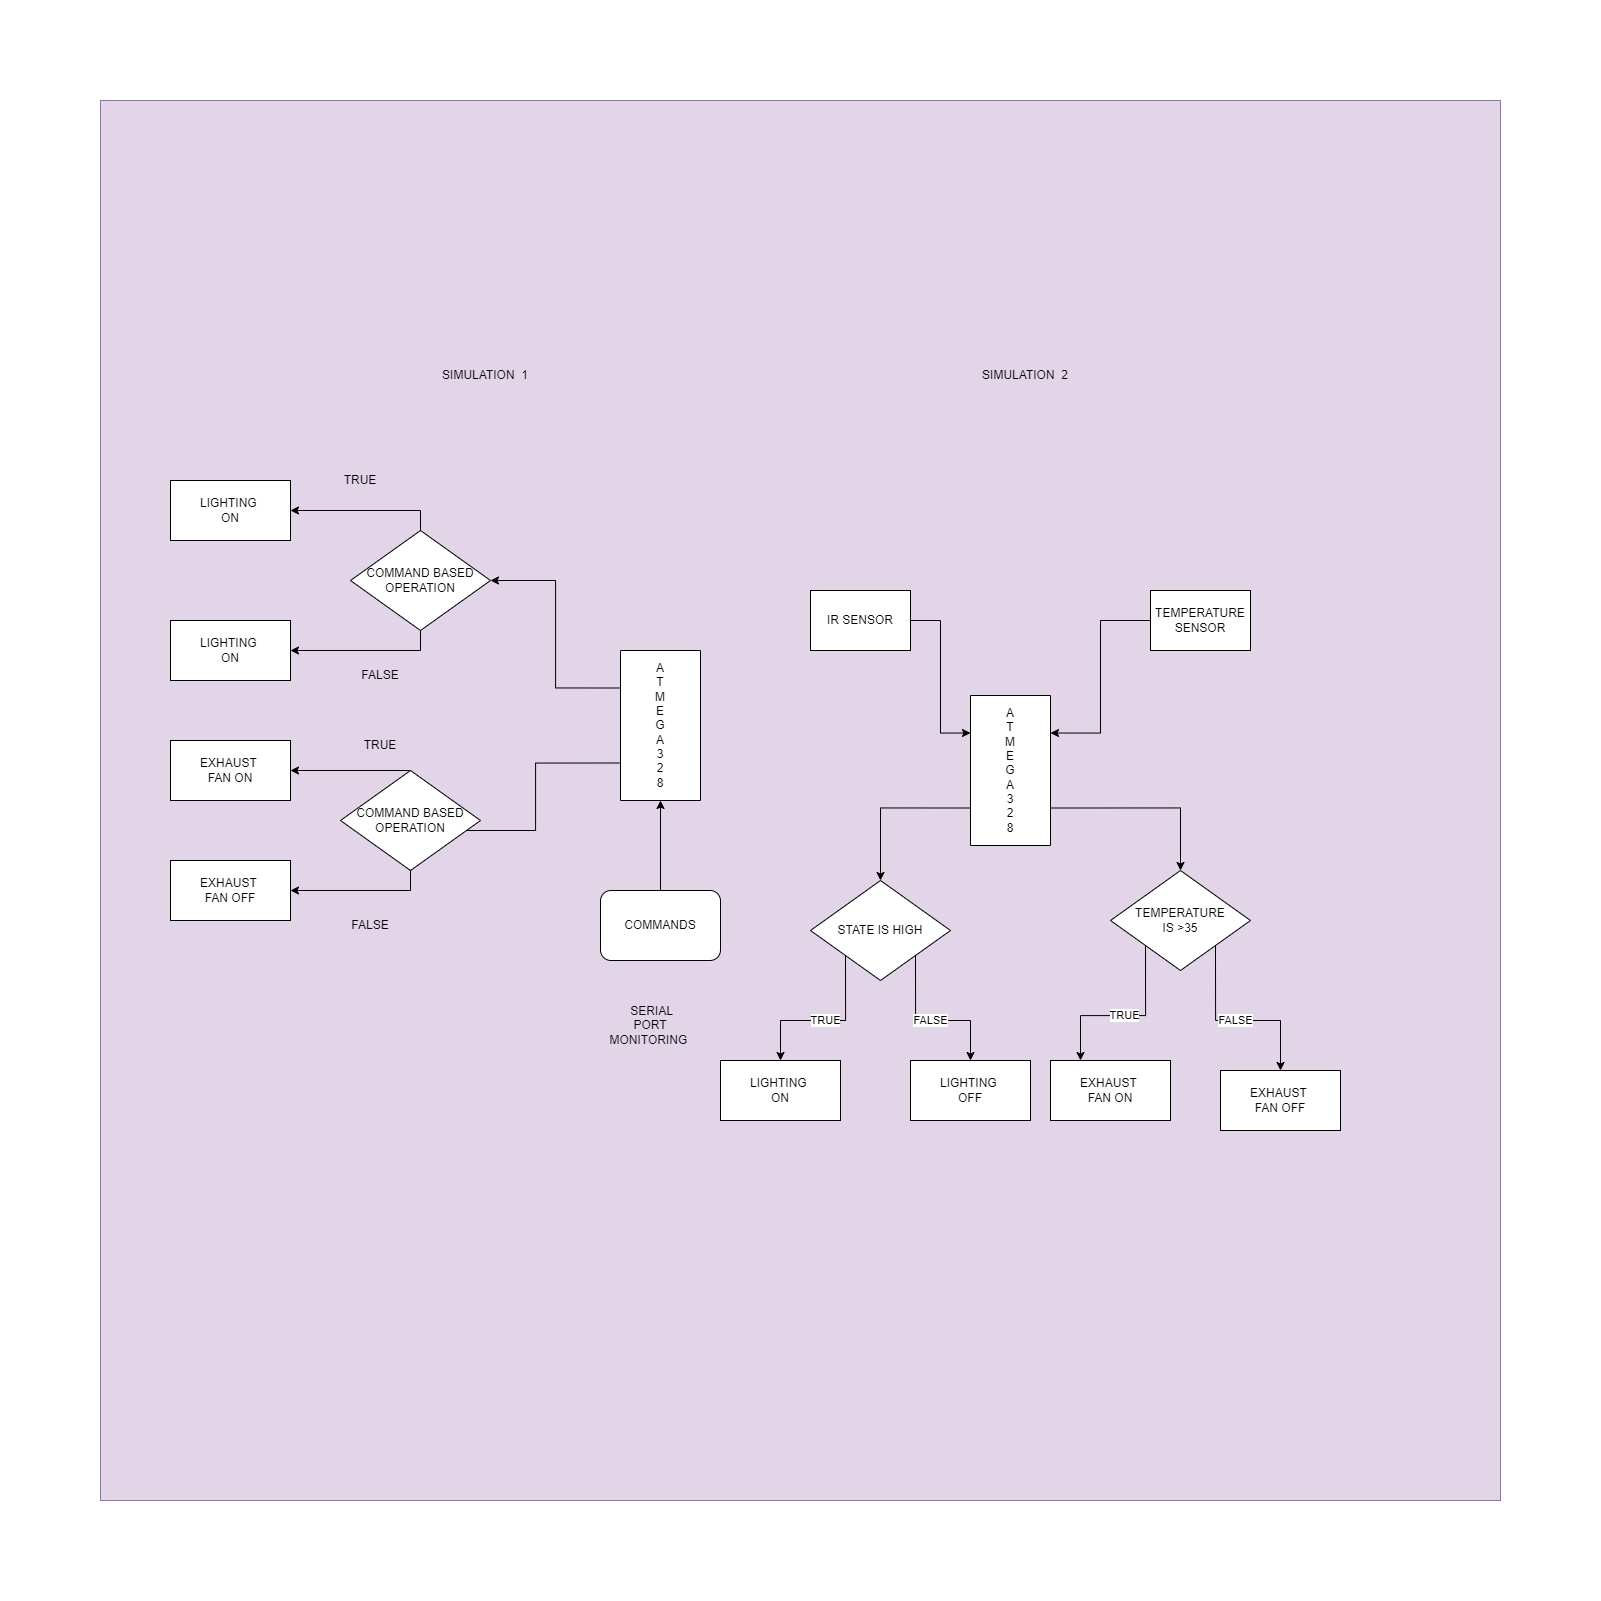

The diagram above was exported from draw.io. Its source (the exported page's mxGraphModel, read from the mxfile embedded in the PNG):
<mxGraphModel dx="2272" dy="1860" grid="1" gridSize="10" guides="1" tooltips="1" connect="1" arrows="1" fold="1" page="1" pageScale="1" pageWidth="850" pageHeight="1100" math="0" shadow="0">
  <root>
    <mxCell id="0" />
    <mxCell id="1" parent="0" />
    <mxCell id="Xe3XCcUFJR5smsc_0dqw-1" value="" style="whiteSpace=wrap;html=1;aspect=fixed;fillColor=#e1d5e7;strokeColor=#9673a6;" parent="1" vertex="1">
      <mxGeometry x="-210" y="-580" width="1400" height="1400" as="geometry" />
    </mxCell>
    <mxCell id="Xe3XCcUFJR5smsc_0dqw-9" style="edgeStyle=orthogonalEdgeStyle;rounded=0;orthogonalLoop=1;jettySize=auto;html=1;entryX=1;entryY=0.5;entryDx=0;entryDy=0;" parent="1" source="Xe3XCcUFJR5smsc_0dqw-2" target="Xe3XCcUFJR5smsc_0dqw-3" edge="1">
      <mxGeometry relative="1" as="geometry" />
    </mxCell>
    <mxCell id="Xe3XCcUFJR5smsc_0dqw-2" value="COMMANDS" style="rounded=1;whiteSpace=wrap;html=1;" parent="1" vertex="1">
      <mxGeometry x="290" y="210" width="120" height="70" as="geometry" />
    </mxCell>
    <mxCell id="Xe3XCcUFJR5smsc_0dqw-21" style="edgeStyle=orthogonalEdgeStyle;rounded=0;orthogonalLoop=1;jettySize=auto;html=1;exitX=0.75;exitY=1;exitDx=0;exitDy=0;entryX=1;entryY=0.5;entryDx=0;entryDy=0;" parent="1" source="Xe3XCcUFJR5smsc_0dqw-3" target="Xe3XCcUFJR5smsc_0dqw-20" edge="1">
      <mxGeometry relative="1" as="geometry" />
    </mxCell>
    <mxCell id="Xe3XCcUFJR5smsc_0dqw-22" style="edgeStyle=orthogonalEdgeStyle;rounded=0;orthogonalLoop=1;jettySize=auto;html=1;exitX=0.25;exitY=1;exitDx=0;exitDy=0;entryX=1;entryY=0.5;entryDx=0;entryDy=0;" parent="1" source="Xe3XCcUFJR5smsc_0dqw-3" target="Xe3XCcUFJR5smsc_0dqw-17" edge="1">
      <mxGeometry relative="1" as="geometry" />
    </mxCell>
    <mxCell id="Xe3XCcUFJR5smsc_0dqw-3" value="A&lt;br&gt;T&lt;br&gt;M&lt;br&gt;E&lt;br&gt;G&lt;br&gt;A&lt;br&gt;3&lt;br&gt;2&lt;br&gt;8" style="rounded=0;whiteSpace=wrap;html=1;direction=south;" parent="1" vertex="1">
      <mxGeometry x="310" y="-30" width="80" height="150" as="geometry" />
    </mxCell>
    <mxCell id="Xe3XCcUFJR5smsc_0dqw-5" value="LIGHTING&amp;nbsp;&lt;br&gt;ON" style="rounded=0;whiteSpace=wrap;html=1;" parent="1" vertex="1">
      <mxGeometry x="-140" y="-200" width="120" height="60" as="geometry" />
    </mxCell>
    <mxCell id="Xe3XCcUFJR5smsc_0dqw-7" value="EXHAUST&amp;nbsp;&lt;br&gt;FAN ON" style="rounded=0;whiteSpace=wrap;html=1;" parent="1" vertex="1">
      <mxGeometry x="-140" y="60" width="120" height="60" as="geometry" />
    </mxCell>
    <mxCell id="Xe3XCcUFJR5smsc_0dqw-10" value="&amp;nbsp;SERIAL PORT&lt;br&gt;MONITORING&amp;nbsp;" style="text;html=1;strokeColor=none;fillColor=none;align=center;verticalAlign=middle;whiteSpace=wrap;rounded=0;" parent="1" vertex="1">
      <mxGeometry x="310" y="320" width="60" height="50" as="geometry" />
    </mxCell>
    <mxCell id="Xe3XCcUFJR5smsc_0dqw-24" style="edgeStyle=orthogonalEdgeStyle;rounded=0;orthogonalLoop=1;jettySize=auto;html=1;exitX=0.5;exitY=0;exitDx=0;exitDy=0;" parent="1" source="Xe3XCcUFJR5smsc_0dqw-17" target="Xe3XCcUFJR5smsc_0dqw-5" edge="1">
      <mxGeometry relative="1" as="geometry" />
    </mxCell>
    <mxCell id="Xe3XCcUFJR5smsc_0dqw-25" style="edgeStyle=orthogonalEdgeStyle;rounded=0;orthogonalLoop=1;jettySize=auto;html=1;exitX=0.5;exitY=1;exitDx=0;exitDy=0;" parent="1" source="Xe3XCcUFJR5smsc_0dqw-17" target="Xe3XCcUFJR5smsc_0dqw-18" edge="1">
      <mxGeometry relative="1" as="geometry" />
    </mxCell>
    <mxCell id="Xe3XCcUFJR5smsc_0dqw-17" value="COMMAND BASED OPERATION" style="rhombus;whiteSpace=wrap;html=1;" parent="1" vertex="1">
      <mxGeometry x="40" y="-150" width="140" height="100" as="geometry" />
    </mxCell>
    <mxCell id="Xe3XCcUFJR5smsc_0dqw-18" value="LIGHTING&amp;nbsp;&lt;br&gt;ON" style="rounded=0;whiteSpace=wrap;html=1;" parent="1" vertex="1">
      <mxGeometry x="-140" y="-60" width="120" height="60" as="geometry" />
    </mxCell>
    <mxCell id="Xe3XCcUFJR5smsc_0dqw-19" value="EXHAUST&amp;nbsp;&lt;br&gt;FAN OFF" style="rounded=0;whiteSpace=wrap;html=1;" parent="1" vertex="1">
      <mxGeometry x="-140" y="180" width="120" height="60" as="geometry" />
    </mxCell>
    <mxCell id="Xe3XCcUFJR5smsc_0dqw-26" style="edgeStyle=orthogonalEdgeStyle;rounded=0;orthogonalLoop=1;jettySize=auto;html=1;exitX=0.5;exitY=0;exitDx=0;exitDy=0;entryX=1;entryY=0.5;entryDx=0;entryDy=0;" parent="1" source="Xe3XCcUFJR5smsc_0dqw-20" target="Xe3XCcUFJR5smsc_0dqw-7" edge="1">
      <mxGeometry relative="1" as="geometry" />
    </mxCell>
    <mxCell id="Xe3XCcUFJR5smsc_0dqw-27" style="edgeStyle=orthogonalEdgeStyle;rounded=0;orthogonalLoop=1;jettySize=auto;html=1;exitX=0.5;exitY=1;exitDx=0;exitDy=0;" parent="1" source="Xe3XCcUFJR5smsc_0dqw-20" target="Xe3XCcUFJR5smsc_0dqw-19" edge="1">
      <mxGeometry relative="1" as="geometry" />
    </mxCell>
    <mxCell id="Xe3XCcUFJR5smsc_0dqw-20" value="" style="rhombus;whiteSpace=wrap;html=1;" parent="1" vertex="1">
      <mxGeometry x="60" y="110" width="80" height="80" as="geometry" />
    </mxCell>
    <mxCell id="Xe3XCcUFJR5smsc_0dqw-29" value="TRUE" style="text;html=1;strokeColor=none;fillColor=none;align=center;verticalAlign=middle;whiteSpace=wrap;rounded=0;" parent="1" vertex="1">
      <mxGeometry x="40" y="50" width="60" height="30" as="geometry" />
    </mxCell>
    <mxCell id="Xe3XCcUFJR5smsc_0dqw-30" value="TRUE" style="text;html=1;strokeColor=none;fillColor=none;align=center;verticalAlign=middle;whiteSpace=wrap;rounded=0;" parent="1" vertex="1">
      <mxGeometry x="20" y="-240" width="60" height="80" as="geometry" />
    </mxCell>
    <mxCell id="Xe3XCcUFJR5smsc_0dqw-31" value="FALSE" style="text;html=1;strokeColor=none;fillColor=none;align=center;verticalAlign=middle;whiteSpace=wrap;rounded=0;" parent="1" vertex="1">
      <mxGeometry x="40" y="-20" width="60" height="30" as="geometry" />
    </mxCell>
    <mxCell id="Xe3XCcUFJR5smsc_0dqw-32" value="FALSE" style="text;html=1;strokeColor=none;fillColor=none;align=center;verticalAlign=middle;whiteSpace=wrap;rounded=0;" parent="1" vertex="1">
      <mxGeometry x="30" y="230" width="60" height="30" as="geometry" />
    </mxCell>
    <mxCell id="Xe3XCcUFJR5smsc_0dqw-37" value="COMMAND BASED OPERATION" style="rhombus;whiteSpace=wrap;html=1;" parent="1" vertex="1">
      <mxGeometry x="30" y="90" width="140" height="100" as="geometry" />
    </mxCell>
    <mxCell id="LLKeGs_0-1CiKfNI59tY-9" style="edgeStyle=orthogonalEdgeStyle;rounded=0;orthogonalLoop=1;jettySize=auto;html=1;entryX=0.25;entryY=0;entryDx=0;entryDy=0;" edge="1" parent="1" source="Xe3XCcUFJR5smsc_0dqw-39" target="LLKeGs_0-1CiKfNI59tY-2">
      <mxGeometry relative="1" as="geometry" />
    </mxCell>
    <mxCell id="Xe3XCcUFJR5smsc_0dqw-39" value="TEMPERATURE&lt;br&gt;SENSOR" style="rounded=0;whiteSpace=wrap;html=1;" parent="1" vertex="1">
      <mxGeometry x="840" y="-90" width="100" height="60" as="geometry" />
    </mxCell>
    <mxCell id="LLKeGs_0-1CiKfNI59tY-12" style="edgeStyle=orthogonalEdgeStyle;rounded=0;orthogonalLoop=1;jettySize=auto;html=1;exitX=0.75;exitY=1;exitDx=0;exitDy=0;entryX=0.5;entryY=0;entryDx=0;entryDy=0;" edge="1" parent="1" source="LLKeGs_0-1CiKfNI59tY-2" target="LLKeGs_0-1CiKfNI59tY-11">
      <mxGeometry relative="1" as="geometry" />
    </mxCell>
    <mxCell id="LLKeGs_0-1CiKfNI59tY-13" style="edgeStyle=orthogonalEdgeStyle;rounded=0;orthogonalLoop=1;jettySize=auto;html=1;exitX=0.75;exitY=0;exitDx=0;exitDy=0;" edge="1" parent="1" source="LLKeGs_0-1CiKfNI59tY-2" target="LLKeGs_0-1CiKfNI59tY-10">
      <mxGeometry relative="1" as="geometry" />
    </mxCell>
    <mxCell id="LLKeGs_0-1CiKfNI59tY-2" value="A&lt;br&gt;T&lt;br&gt;M&lt;br&gt;E&lt;br&gt;G&lt;br&gt;A&lt;br&gt;3&lt;br&gt;2&lt;br&gt;8" style="rounded=0;whiteSpace=wrap;html=1;direction=south;" vertex="1" parent="1">
      <mxGeometry x="660" y="15" width="80" height="150" as="geometry" />
    </mxCell>
    <mxCell id="LLKeGs_0-1CiKfNI59tY-6" style="edgeStyle=orthogonalEdgeStyle;rounded=0;orthogonalLoop=1;jettySize=auto;html=1;entryX=0.25;entryY=1;entryDx=0;entryDy=0;" edge="1" parent="1" source="LLKeGs_0-1CiKfNI59tY-4" target="LLKeGs_0-1CiKfNI59tY-2">
      <mxGeometry relative="1" as="geometry" />
    </mxCell>
    <mxCell id="LLKeGs_0-1CiKfNI59tY-4" value="IR SENSOR" style="rounded=0;whiteSpace=wrap;html=1;" vertex="1" parent="1">
      <mxGeometry x="500" y="-90" width="100" height="60" as="geometry" />
    </mxCell>
    <mxCell id="LLKeGs_0-1CiKfNI59tY-21" value="TRUE" style="edgeStyle=orthogonalEdgeStyle;rounded=0;orthogonalLoop=1;jettySize=auto;html=1;exitX=0;exitY=1;exitDx=0;exitDy=0;entryX=0.25;entryY=0;entryDx=0;entryDy=0;" edge="1" parent="1" source="LLKeGs_0-1CiKfNI59tY-10" target="LLKeGs_0-1CiKfNI59tY-20">
      <mxGeometry relative="1" as="geometry" />
    </mxCell>
    <mxCell id="LLKeGs_0-1CiKfNI59tY-22" value="FALSE" style="edgeStyle=orthogonalEdgeStyle;rounded=0;orthogonalLoop=1;jettySize=auto;html=1;exitX=1;exitY=1;exitDx=0;exitDy=0;entryX=0.5;entryY=0;entryDx=0;entryDy=0;" edge="1" parent="1" source="LLKeGs_0-1CiKfNI59tY-10" target="LLKeGs_0-1CiKfNI59tY-19">
      <mxGeometry relative="1" as="geometry" />
    </mxCell>
    <mxCell id="LLKeGs_0-1CiKfNI59tY-10" value="TEMPERATURE&lt;br&gt;IS &amp;gt;35" style="rhombus;whiteSpace=wrap;html=1;" vertex="1" parent="1">
      <mxGeometry x="800" y="190" width="140" height="100" as="geometry" />
    </mxCell>
    <mxCell id="LLKeGs_0-1CiKfNI59tY-17" value="TRUE" style="edgeStyle=orthogonalEdgeStyle;rounded=0;orthogonalLoop=1;jettySize=auto;html=1;exitX=0;exitY=1;exitDx=0;exitDy=0;" edge="1" parent="1" source="LLKeGs_0-1CiKfNI59tY-11" target="LLKeGs_0-1CiKfNI59tY-14">
      <mxGeometry relative="1" as="geometry" />
    </mxCell>
    <mxCell id="LLKeGs_0-1CiKfNI59tY-18" value="FALSE" style="edgeStyle=orthogonalEdgeStyle;rounded=0;orthogonalLoop=1;jettySize=auto;html=1;exitX=1;exitY=1;exitDx=0;exitDy=0;entryX=0.5;entryY=0;entryDx=0;entryDy=0;" edge="1" parent="1" source="LLKeGs_0-1CiKfNI59tY-11" target="LLKeGs_0-1CiKfNI59tY-15">
      <mxGeometry relative="1" as="geometry" />
    </mxCell>
    <mxCell id="LLKeGs_0-1CiKfNI59tY-11" value="STATE IS HIGH" style="rhombus;whiteSpace=wrap;html=1;" vertex="1" parent="1">
      <mxGeometry x="500" y="200" width="140" height="100" as="geometry" />
    </mxCell>
    <mxCell id="LLKeGs_0-1CiKfNI59tY-14" value="&lt;span&gt;LIGHTING&amp;nbsp;&lt;/span&gt;&lt;br&gt;&lt;span&gt;ON&lt;/span&gt;" style="rounded=0;whiteSpace=wrap;html=1;" vertex="1" parent="1">
      <mxGeometry x="410" y="380" width="120" height="60" as="geometry" />
    </mxCell>
    <mxCell id="LLKeGs_0-1CiKfNI59tY-15" value="LIGHTING&amp;nbsp;&lt;br&gt;OFF" style="rounded=0;whiteSpace=wrap;html=1;" vertex="1" parent="1">
      <mxGeometry x="600" y="380" width="120" height="60" as="geometry" />
    </mxCell>
    <mxCell id="LLKeGs_0-1CiKfNI59tY-19" value="EXHAUST&amp;nbsp;&lt;br&gt;FAN OFF" style="rounded=0;whiteSpace=wrap;html=1;" vertex="1" parent="1">
      <mxGeometry x="910" y="390" width="120" height="60" as="geometry" />
    </mxCell>
    <mxCell id="LLKeGs_0-1CiKfNI59tY-20" value="EXHAUST&amp;nbsp;&lt;br&gt;FAN ON" style="rounded=0;whiteSpace=wrap;html=1;" vertex="1" parent="1">
      <mxGeometry x="740" y="380" width="120" height="60" as="geometry" />
    </mxCell>
    <mxCell id="LLKeGs_0-1CiKfNI59tY-23" value="SIMULATION&amp;nbsp; 1" style="text;html=1;strokeColor=none;fillColor=none;align=center;verticalAlign=middle;whiteSpace=wrap;rounded=0;" vertex="1" parent="1">
      <mxGeometry x="80" y="-320" width="190" height="30" as="geometry" />
    </mxCell>
    <mxCell id="LLKeGs_0-1CiKfNI59tY-24" value="SIMULATION&amp;nbsp; 2" style="text;html=1;strokeColor=none;fillColor=none;align=center;verticalAlign=middle;whiteSpace=wrap;rounded=0;" vertex="1" parent="1">
      <mxGeometry x="620" y="-320" width="190" height="30" as="geometry" />
    </mxCell>
  </root>
</mxGraphModel>